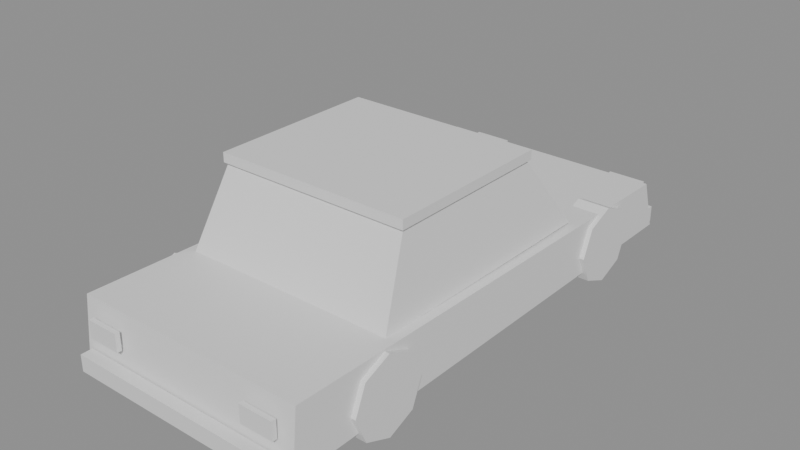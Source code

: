 # Source: sedan.blend  (saved by Blender 5.2.44; exported with 4.5.12 LTS)
import bpy
from mathutils import Matrix  # noqa: F401  (used for matrix-valued properties, if any)

bpy.ops.wm.read_factory_settings(use_empty=True)
scene = bpy.context.scene
scene.name = 'Scene'

# ---- materials (node trees are filled in below, after node groups)
mat_paint = bpy.data.materials.new('paint')
mat_paint.diffuse_color = (0.75, 0.15, 0.12, 1.0)
mat_glass = bpy.data.materials.new('glass')
mat_glass.diffuse_color = (0.06, 0.08, 0.1, 1.0)
mat_headlight = bpy.data.materials.new('headlight')
mat_headlight.diffuse_color = (1.0, 0.95, 0.7, 1.0)
mat_taillight = bpy.data.materials.new('taillight')
mat_taillight.diffuse_color = (0.9, 0.08, 0.08, 1.0)
mat_trim = bpy.data.materials.new('trim')
mat_trim.diffuse_color = (0.18, 0.18, 0.2, 1.0)
mat_tire = bpy.data.materials.new('tire')
mat_tire.diffuse_color = (0.04, 0.04, 0.04, 1.0)

# ---- material node trees
mat_paint.use_nodes = True; mat_paint.node_tree.nodes.clear()
_N = mat_paint.node_tree.nodes; _L = mat_paint.node_tree.links
n0 = _N.new('ShaderNodeBsdfPrincipled'); n0.name = 'Principled BSDF'; n0.location = (-200, 100)
n0.inputs[10].default_value = 0.005
n1 = _N.new('ShaderNodeOutputMaterial'); n1.name = 'Material Output'; n1.location = (200, 100)
_L.new(n0.outputs[0], n1.inputs[0])
n1.is_active_output = True
mat_glass.use_nodes = True; mat_glass.node_tree.nodes.clear()
_N = mat_glass.node_tree.nodes; _L = mat_glass.node_tree.links
n0 = _N.new('ShaderNodeBsdfPrincipled'); n0.name = 'Principled BSDF'; n0.location = (-200, 100)
n0.inputs[10].default_value = 0.005
n1 = _N.new('ShaderNodeOutputMaterial'); n1.name = 'Material Output'; n1.location = (200, 100)
_L.new(n0.outputs[0], n1.inputs[0])
n1.is_active_output = True
mat_headlight.use_nodes = True; mat_headlight.node_tree.nodes.clear()
_N = mat_headlight.node_tree.nodes; _L = mat_headlight.node_tree.links
n0 = _N.new('ShaderNodeBsdfPrincipled'); n0.name = 'Principled BSDF'; n0.location = (-200, 100)
n0.inputs[10].default_value = 0.005
n1 = _N.new('ShaderNodeOutputMaterial'); n1.name = 'Material Output'; n1.location = (200, 100)
_L.new(n0.outputs[0], n1.inputs[0])
n1.is_active_output = True
mat_taillight.use_nodes = True; mat_taillight.node_tree.nodes.clear()
_N = mat_taillight.node_tree.nodes; _L = mat_taillight.node_tree.links
n0 = _N.new('ShaderNodeBsdfPrincipled'); n0.name = 'Principled BSDF'; n0.location = (-200, 100)
n0.inputs[10].default_value = 0.005
n1 = _N.new('ShaderNodeOutputMaterial'); n1.name = 'Material Output'; n1.location = (200, 100)
_L.new(n0.outputs[0], n1.inputs[0])
n1.is_active_output = True
mat_trim.use_nodes = True; mat_trim.node_tree.nodes.clear()
_N = mat_trim.node_tree.nodes; _L = mat_trim.node_tree.links
n0 = _N.new('ShaderNodeBsdfPrincipled'); n0.name = 'Principled BSDF'; n0.location = (-200, 100)
n0.inputs[10].default_value = 0.005
n1 = _N.new('ShaderNodeOutputMaterial'); n1.name = 'Material Output'; n1.location = (200, 100)
_L.new(n0.outputs[0], n1.inputs[0])
n1.is_active_output = True
mat_tire.use_nodes = True; mat_tire.node_tree.nodes.clear()
_N = mat_tire.node_tree.nodes; _L = mat_tire.node_tree.links
n0 = _N.new('ShaderNodeBsdfPrincipled'); n0.name = 'Principled BSDF'; n0.location = (-200, 100)
n0.inputs[10].default_value = 0.005
n1 = _N.new('ShaderNodeOutputMaterial'); n1.name = 'Material Output'; n1.location = (200, 100)
_L.new(n0.outputs[0], n1.inputs[0])
n1.is_active_output = True

# ---- meshes
me_body = bpy.data.meshes.new('Body')
me_body.from_pydata([(-1.0, -2.2, -0.53), (1.0, -2.2, -0.53), (1.0, 2.2, -0.53), (-1.0, 2.2, -0.53), (-1.0, -2.15, -0.01), (1.0, -2.15, -0.01), (1.0, 2.05, -0.09), (-1.0, 2.05, -0.09), (-0.92, -1.25, -0.03), (0.92, -1.25, -0.03), (0.92, 0.95, -0.05), (-0.92, 0.95, -0.05), (-0.82, -0.95, 0.62), (0.82, -0.95, 0.62), (0.82, 0.45, 0.62), (-0.82, 0.45, 0.62), (-0.84, -0.98, 0.62), (0.84, -0.98, 0.62), (0.84, 0.48, 0.62), (-0.84, 0.48, 0.62), (-0.84, -0.98, 0.7), (0.84, -0.98, 0.7), (0.84, 0.48, 0.7), (-0.84, 0.48, 0.7), (0.55, 2.2, -0.33), (0.88, 2.2, -0.33), (0.88, 2.24, -0.33), (0.55, 2.24, -0.33), (0.55, 2.2, -0.17), (0.88, 2.2, -0.17), (0.88, 2.24, -0.17), (0.55, 2.24, -0.17), (-0.88, 2.2, -0.33), (-0.55, 2.2, -0.33), (-0.55, 2.24, -0.33), (-0.88, 2.24, -0.33), (-0.88, 2.2, -0.17), (-0.55, 2.2, -0.17), (-0.55, 2.24, -0.17), (-0.88, 2.24, -0.17), (0.6, -2.24, -0.28), (0.88, -2.24, -0.28), (0.88, -2.2, -0.28), (0.6, -2.2, -0.28), (0.6, -2.24, -0.13), (0.88, -2.24, -0.13), (0.88, -2.2, -0.13), (0.6, -2.2, -0.13), (-0.88, -2.24, -0.28), (-0.6, -2.24, -0.28), (-0.6, -2.2, -0.28), (-0.88, -2.2, -0.28), (-0.88, -2.24, -0.13), (-0.6, -2.24, -0.13), (-0.6, -2.2, -0.13), (-0.88, -2.2, -0.13), (-0.95, 2.2, -0.55), (0.95, 2.2, -0.55), (0.95, 2.3, -0.55), (-0.95, 2.3, -0.55), (-0.95, 2.2, -0.41), (0.95, 2.2, -0.41), (0.95, 2.3, -0.41), (-0.95, 2.3, -0.41), (-0.95, -2.3, -0.55), (0.95, -2.3, -0.55), (0.95, -2.2, -0.55), (-0.95, -2.2, -0.55), (-0.95, -2.3, -0.41), (0.95, -2.3, -0.41), (0.95, -2.2, -0.41), (-0.95, -2.2, -0.41)], [], [(0, 3, 2, 1), (4, 5, 6, 7), (0, 1, 5, 4), (1, 2, 6, 5), (2, 3, 7, 6), (3, 0, 4, 7), (8, 11, 10, 9), (12, 13, 14, 15), (8, 9, 13, 12), (9, 10, 14, 13), (10, 11, 15, 14), (11, 8, 12, 15), (16, 19, 18, 17), (20, 21, 22, 23), (16, 17, 21, 20), (17, 18, 22, 21), (18, 19, 23, 22), (19, 16, 20, 23), (24, 27, 26, 25), (28, 29, 30, 31), (24, 25, 29, 28), (25, 26, 30, 29), (26, 27, 31, 30), (27, 24, 28, 31), (32, 35, 34, 33), (36, 37, 38, 39), (32, 33, 37, 36), (33, 34, 38, 37), (34, 35, 39, 38), (35, 32, 36, 39), (40, 43, 42, 41), (44, 45, 46, 47), (40, 41, 45, 44), (41, 42, 46, 45), (42, 43, 47, 46), (43, 40, 44, 47), (48, 51, 50, 49), (52, 53, 54, 55), (48, 49, 53, 52), (49, 50, 54, 53), (50, 51, 55, 54), (51, 48, 52, 55), (56, 59, 58, 57), (60, 61, 62, 63), (56, 57, 61, 60), (57, 58, 62, 61), (58, 59, 63, 62), (59, 56, 60, 63), (64, 67, 66, 65), (68, 69, 70, 71), (64, 65, 69, 68), (65, 66, 70, 69), (66, 67, 71, 70), (67, 64, 68, 71)])
me_body.polygons.foreach_set('material_index', [0, 0, 0, 0, 0, 0, 1, 1, 1, 1, 1, 1, 0, 0, 0, 0, 0, 0, 2, 2, 2, 2, 2, 2, 2, 2, 2, 2, 2, 2, 3, 3, 3, 3, 3, 3, 3, 3, 3, 3, 3, 3, 4, 4, 4, 4, 4, 4, 4, 4, 4, 4, 4, 4])
me_body.materials.append(mat_paint)
me_body.materials.append(mat_glass)
me_body.materials.append(mat_headlight)
me_body.materials.append(mat_taillight)
me_body.materials.append(mat_trim)
me_body.update()
me_cylinder = bpy.data.meshes.new('Cylinder')
me_cylinder.from_pydata([(-0.14, 0.33, 6.12e-09), (0.14, 0.33, -6.12e-09), (-0.14, 0.2333, -0.2333), (0.14, 0.2333, -0.2333), (-0.14, 0.0, -0.33), (0.14, 0.0, -0.33), (-0.14, -0.2333, -0.2333), (0.14, -0.2333, -0.2333), (-0.14, -0.33, 6.12e-09), (0.14, -0.33, -6.12e-09), (-0.14, -0.2333, 0.2333), (0.14, -0.2333, 0.2333), (-0.14, 0.0, 0.33), (0.14, 0.0, 0.33), (-0.14, 0.2333, 0.2333), (0.14, 0.2333, 0.2333)], [], [(0, 1, 3, 2), (2, 3, 5, 4), (4, 5, 7, 6), (6, 7, 9, 8), (8, 9, 11, 10), (10, 11, 13, 12), (3, 1, 15, 13, 11, 9, 7, 5), (12, 13, 15, 14), (14, 15, 1, 0), (0, 2, 4, 6, 8, 10, 12, 14)])
_uv = me_cylinder.uv_layers.new(name='UVMap')
_uv.uv.foreach_set('vector', [1.0, 0.5, 1.0, 1.0, 0.875, 1.0, 0.875, 0.5, 0.875, 0.5, 0.875, 1.0, 0.75, 1.0, 0.75, 0.5, 0.75, 0.5, 0.75, 1.0, 0.625, 1.0, 0.625, 0.5, 0.625, 0.5, 0.625, 1.0, 0.5, 1.0, 0.5, 0.5, 0.5, 0.5, 0.5, 1.0, 0.375, 1.0, 0.375, 0.5, 0.375, 0.5, 0.375, 1.0, 0.25, 1.0, 0.25, 0.5, 0.4197, 0.4197, 0.25, 0.49, 0.08029, 0.4197, 0.01, 0.25, 0.08029, 0.08029, 0.25, 0.01, 0.4197, 0.08029, 0.49, 0.25, 0.25, 0.5, 0.25, 1.0, 0.125, 1.0, 0.125, 0.5, 0.125, 0.5, 0.125, 1.0, 0.0, 1.0, 0.0, 0.5, 0.75, 0.49, 0.9197, 0.4197, 0.99, 0.25, 0.9197, 0.08029, 0.75, 0.01, 0.5803, 0.08029, 0.51, 0.25, 0.5803, 0.4197])
me_cylinder.materials.append(mat_tire)
me_cylinder.update()
me_cylinder_001 = bpy.data.meshes.new('Cylinder.001')
me_cylinder_001.from_pydata([(-0.14, 0.33, 6.12e-09), (0.14, 0.33, -6.12e-09), (-0.14, 0.2333, -0.2333), (0.14, 0.2333, -0.2333), (-0.14, 0.0, -0.33), (0.14, 0.0, -0.33), (-0.14, -0.2333, -0.2333), (0.14, -0.2333, -0.2333), (-0.14, -0.33, 6.12e-09), (0.14, -0.33, -6.12e-09), (-0.14, -0.2333, 0.2333), (0.14, -0.2333, 0.2333), (-0.14, 0.0, 0.33), (0.14, 0.0, 0.33), (-0.14, 0.2333, 0.2333), (0.14, 0.2333, 0.2333)], [], [(0, 1, 3, 2), (2, 3, 5, 4), (4, 5, 7, 6), (6, 7, 9, 8), (8, 9, 11, 10), (10, 11, 13, 12), (3, 1, 15, 13, 11, 9, 7, 5), (12, 13, 15, 14), (14, 15, 1, 0), (0, 2, 4, 6, 8, 10, 12, 14)])
_uv = me_cylinder_001.uv_layers.new(name='UVMap')
_uv.uv.foreach_set('vector', [1.0, 0.5, 1.0, 1.0, 0.875, 1.0, 0.875, 0.5, 0.875, 0.5, 0.875, 1.0, 0.75, 1.0, 0.75, 0.5, 0.75, 0.5, 0.75, 1.0, 0.625, 1.0, 0.625, 0.5, 0.625, 0.5, 0.625, 1.0, 0.5, 1.0, 0.5, 0.5, 0.5, 0.5, 0.5, 1.0, 0.375, 1.0, 0.375, 0.5, 0.375, 0.5, 0.375, 1.0, 0.25, 1.0, 0.25, 0.5, 0.4197, 0.4197, 0.25, 0.49, 0.08029, 0.4197, 0.01, 0.25, 0.08029, 0.08029, 0.25, 0.01, 0.4197, 0.08029, 0.49, 0.25, 0.25, 0.5, 0.25, 1.0, 0.125, 1.0, 0.125, 0.5, 0.125, 0.5, 0.125, 1.0, 0.0, 1.0, 0.0, 0.5, 0.75, 0.49, 0.9197, 0.4197, 0.99, 0.25, 0.9197, 0.08029, 0.75, 0.01, 0.5803, 0.08029, 0.51, 0.25, 0.5803, 0.4197])
me_cylinder_001.materials.append(mat_tire)
me_cylinder_001.update()
me_cylinder_002 = bpy.data.meshes.new('Cylinder.002')
me_cylinder_002.from_pydata([(-0.14, 0.33, 6.12e-09), (0.14, 0.33, -6.12e-09), (-0.14, 0.2333, -0.2333), (0.14, 0.2333, -0.2333), (-0.14, 0.0, -0.33), (0.14, 0.0, -0.33), (-0.14, -0.2333, -0.2333), (0.14, -0.2333, -0.2333), (-0.14, -0.33, 6.12e-09), (0.14, -0.33, -6.12e-09), (-0.14, -0.2333, 0.2333), (0.14, -0.2333, 0.2333), (-0.14, 0.0, 0.33), (0.14, 0.0, 0.33), (-0.14, 0.2333, 0.2333), (0.14, 0.2333, 0.2333)], [], [(0, 1, 3, 2), (2, 3, 5, 4), (4, 5, 7, 6), (6, 7, 9, 8), (8, 9, 11, 10), (10, 11, 13, 12), (3, 1, 15, 13, 11, 9, 7, 5), (12, 13, 15, 14), (14, 15, 1, 0), (0, 2, 4, 6, 8, 10, 12, 14)])
_uv = me_cylinder_002.uv_layers.new(name='UVMap')
_uv.uv.foreach_set('vector', [1.0, 0.5, 1.0, 1.0, 0.875, 1.0, 0.875, 0.5, 0.875, 0.5, 0.875, 1.0, 0.75, 1.0, 0.75, 0.5, 0.75, 0.5, 0.75, 1.0, 0.625, 1.0, 0.625, 0.5, 0.625, 0.5, 0.625, 1.0, 0.5, 1.0, 0.5, 0.5, 0.5, 0.5, 0.5, 1.0, 0.375, 1.0, 0.375, 0.5, 0.375, 0.5, 0.375, 1.0, 0.25, 1.0, 0.25, 0.5, 0.4197, 0.4197, 0.25, 0.49, 0.08029, 0.4197, 0.01, 0.25, 0.08029, 0.08029, 0.25, 0.01, 0.4197, 0.08029, 0.49, 0.25, 0.25, 0.5, 0.25, 1.0, 0.125, 1.0, 0.125, 0.5, 0.125, 0.5, 0.125, 1.0, 0.0, 1.0, 0.0, 0.5, 0.75, 0.49, 0.9197, 0.4197, 0.99, 0.25, 0.9197, 0.08029, 0.75, 0.01, 0.5803, 0.08029, 0.51, 0.25, 0.5803, 0.4197])
me_cylinder_002.materials.append(mat_tire)
me_cylinder_002.update()
me_cylinder_003 = bpy.data.meshes.new('Cylinder.003')
me_cylinder_003.from_pydata([(-0.14, 0.33, 6.12e-09), (0.14, 0.33, -6.12e-09), (-0.14, 0.2333, -0.2333), (0.14, 0.2333, -0.2333), (-0.14, 0.0, -0.33), (0.14, 0.0, -0.33), (-0.14, -0.2333, -0.2333), (0.14, -0.2333, -0.2333), (-0.14, -0.33, 6.12e-09), (0.14, -0.33, -6.12e-09), (-0.14, -0.2333, 0.2333), (0.14, -0.2333, 0.2333), (-0.14, 0.0, 0.33), (0.14, 0.0, 0.33), (-0.14, 0.2333, 0.2333), (0.14, 0.2333, 0.2333)], [], [(0, 1, 3, 2), (2, 3, 5, 4), (4, 5, 7, 6), (6, 7, 9, 8), (8, 9, 11, 10), (10, 11, 13, 12), (3, 1, 15, 13, 11, 9, 7, 5), (12, 13, 15, 14), (14, 15, 1, 0), (0, 2, 4, 6, 8, 10, 12, 14)])
_uv = me_cylinder_003.uv_layers.new(name='UVMap')
_uv.uv.foreach_set('vector', [1.0, 0.5, 1.0, 1.0, 0.875, 1.0, 0.875, 0.5, 0.875, 0.5, 0.875, 1.0, 0.75, 1.0, 0.75, 0.5, 0.75, 0.5, 0.75, 1.0, 0.625, 1.0, 0.625, 0.5, 0.625, 0.5, 0.625, 1.0, 0.5, 1.0, 0.5, 0.5, 0.5, 0.5, 0.5, 1.0, 0.375, 1.0, 0.375, 0.5, 0.375, 0.5, 0.375, 1.0, 0.25, 1.0, 0.25, 0.5, 0.4197, 0.4197, 0.25, 0.49, 0.08029, 0.4197, 0.01, 0.25, 0.08029, 0.08029, 0.25, 0.01, 0.4197, 0.08029, 0.49, 0.25, 0.25, 0.5, 0.25, 1.0, 0.125, 1.0, 0.125, 0.5, 0.125, 0.5, 0.125, 1.0, 0.0, 1.0, 0.0, 0.5, 0.75, 0.49, 0.9197, 0.4197, 0.99, 0.25, 0.9197, 0.08029, 0.75, 0.01, 0.5803, 0.08029, 0.51, 0.25, 0.5803, 0.4197])
me_cylinder_003.materials.append(mat_tire)
me_cylinder_003.update()

# ---- objects
ob_body = bpy.data.objects.new('Body', me_body)
ob_wheel_0r = bpy.data.objects.new('Wheel_0R', me_cylinder)
ob_wheel_0l = bpy.data.objects.new('Wheel_0L', me_cylinder_001)
ob_wheel_1r = bpy.data.objects.new('Wheel_1R', me_cylinder_002)
ob_wheel_1l = bpy.data.objects.new('Wheel_1L', me_cylinder_003)

# ---- transforms, parenting, visibility, modifiers, constraints
ob_body.location = (0.0, 0.0, 0.0)
ob_wheel_0r.location = (0.9, 1.35, -0.37)
ob_wheel_0l.location = (-0.9, 1.35, -0.37)
ob_wheel_1r.location = (0.9, -1.35, -0.37)
ob_wheel_1l.location = (-0.9, -1.35, -0.37)

# ---- collection membership
scene.collection.objects.link(ob_body)
scene.collection.objects.link(ob_wheel_0r)
scene.collection.objects.link(ob_wheel_0l)
scene.collection.objects.link(ob_wheel_1r)
scene.collection.objects.link(ob_wheel_1l)

# ---- scene / render settings (as saved in the file)
scene.frame_start = 1; scene.frame_end = 250; scene.frame_set(1)
scene.render.engine = 'BLENDER_EEVEE_NEXT'
scene.render.bake_bias = 0.0
scene.render.bake_samples = 0
scene.render.compositor_device = 'GPU'
scene.eevee.use_volume_custom_range = False
scene.eevee.fast_gi_thickness_near = 0.1
scene.eevee.fast_gi_thickness_far = 0.0
scene.eevee.ray_tracing_options.screen_trace_thickness = 0.1
bpy.context.view_layer.update()

# ---- added for rendering (the .blend has no active camera and no usable light): camera, sun + grey world if the file has none
cam_auto = bpy.data.cameras.new('AutoCamera')
cam_auto.lens = 50.0
cam_auto.sensor_width = 36.0
cam_auto.clip_end = 1000.0
ob_auto_camera = bpy.data.objects.new('AutoCamera', cam_auto)
scene.collection.objects.link(ob_auto_camera)
ob_auto_camera.location = (4.84719, -5.81663, 3.87775)
ob_auto_camera.rotation_euler = (1.09748, -7.21219e-08, 0.694738)
scene.camera = ob_auto_camera
light_auto_sun = bpy.data.lights.new('AutoSun', 'SUN')
light_auto_sun.energy = 3.0
light_auto_sun.angle = 0.0523599
ob_auto_sun = bpy.data.objects.new('AutoSun', light_auto_sun)
scene.collection.objects.link(ob_auto_sun)
ob_auto_sun.rotation_euler = (0.872665, 0.174533, 0.523599)
if scene.world is None:
    world_auto = bpy.data.worlds.new('AutoWorld')
    world_auto.color = (0.3, 0.3, 0.3)
    scene.world = world_auto
bpy.context.view_layer.update()
